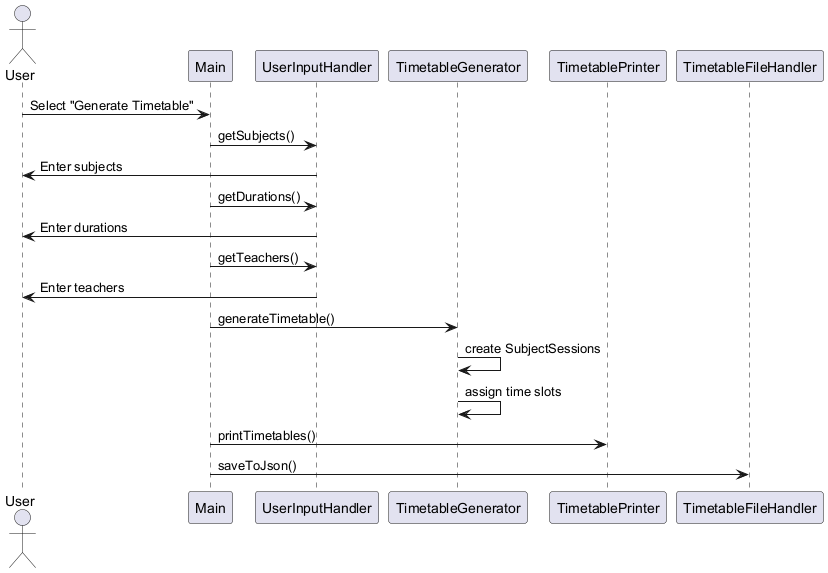

The diagram above was rendered by PlantUML. Its source (embedded in the PNG):
@startuml
actor User
participant Main
participant UserInputHandler
participant TimetableGenerator
participant TimetablePrinter
participant TimetableFileHandler

User -> Main: Select "Generate Timetable"
Main -> UserInputHandler: getSubjects()
UserInputHandler -> User: Enter subjects
Main -> UserInputHandler: getDurations()
UserInputHandler -> User: Enter durations
Main -> UserInputHandler: getTeachers()
UserInputHandler -> User: Enter teachers
Main -> TimetableGenerator: generateTimetable()
TimetableGenerator -> TimetableGenerator: create SubjectSessions
TimetableGenerator -> TimetableGenerator: assign time slots
Main -> TimetablePrinter: printTimetables()
Main -> TimetableFileHandler: saveToJson()
@enduml